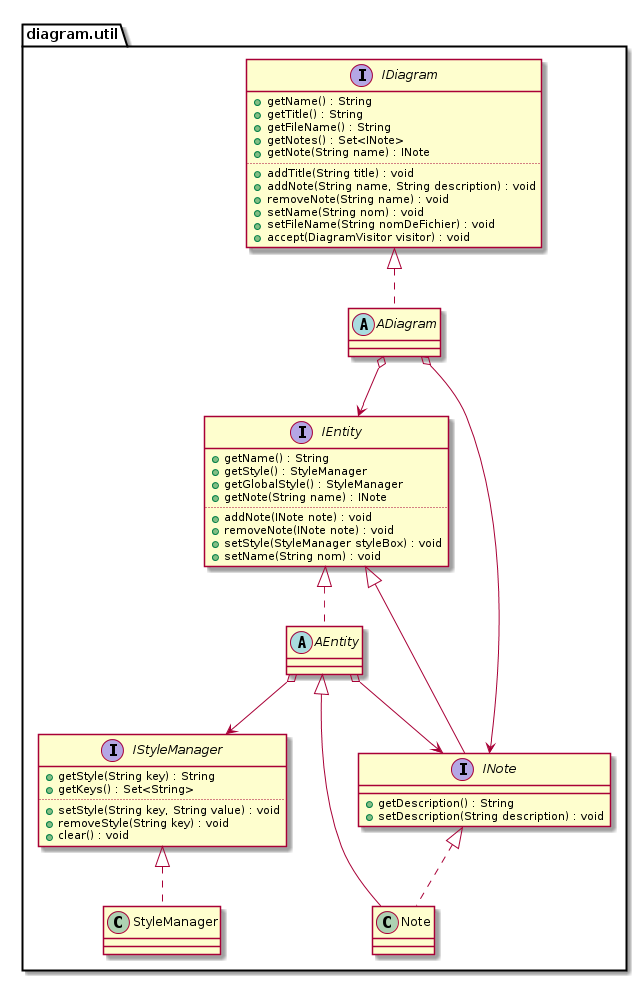

The diagram above was rendered by PlantUML. Its source (embedded in the PNG):
@startuml

package diagram.util { 
' -------------------------------- umlreverse.model.diagram.util

interface IStyleManager {
	+getStyle(String key) : String
	+getKeys() : Set<String>
	..
	+setStyle(String key, String value) : void
	+removeStyle(String key) : void
	+clear() : void
}

class StyleManager implements IStyleManager

interface IDiagram {
	+getName() : String
	+getTitle() : String
	+getFileName() : String
	+getNotes() : Set<INote>
	+getNote(String name) : INote
	..
	+addTitle(String title) : void
	+addNote(String name, String description) : void
	+removeNote(String name) : void
	+setName(String nom) : void
	+setFileName(String nomDeFichier) : void
	+accept(DiagramVisitor visitor) : void
}

abstract class ADiagram implements IDiagram 

interface IEntity { 
	+getName() : String
	+getStyle() : StyleManager
	+getGlobalStyle() : StyleManager
	+getNote(String name) : INote
	..
	+addNote(INote note) : void
	+removeNote(INote note) : void
	+setStyle(StyleManager styleBox) : void
	+setName(String nom) : void
}
abstract class AEntity implements IEntity

interface INote extends IEntity {
	+getDescription() : String
	+setDescription(String description) : void
}
class Note extends AEntity implements INote 

ADiagram o--> IEntity
ADiagram o--> INote
AEntity o--> INote
AEntity o--> IStyleManager
}
' --------------------------------------------------------- fin package util

@enduml